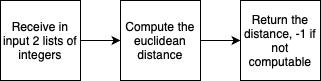

The diagram above was exported from draw.io. Its source (the exported page's mxGraphModel, read from the mxfile embedded in the PNG):
<mxGraphModel dx="1050" dy="627" grid="1" gridSize="10" guides="1" tooltips="1" connect="1" arrows="1" fold="1" page="1" pageScale="1" pageWidth="827" pageHeight="1169" background="#ffffff" math="0" shadow="0">
  <root>
    <mxCell id="0" />
    <mxCell id="1" parent="0" />
    <mxCell id="pkoyU2fwOPBfZemE1w7x-363" style="edgeStyle=orthogonalEdgeStyle;rounded=0;orthogonalLoop=1;jettySize=auto;html=1;exitX=1;exitY=0.5;exitDx=0;exitDy=0;entryX=0;entryY=0.5;entryDx=0;entryDy=0;" edge="1" parent="1" source="pkoyU2fwOPBfZemE1w7x-359" target="pkoyU2fwOPBfZemE1w7x-360">
      <mxGeometry relative="1" as="geometry" />
    </mxCell>
    <mxCell id="pkoyU2fwOPBfZemE1w7x-359" value="Receive in input 2 lists of integers" style="whiteSpace=wrap;html=1;aspect=fixed;" vertex="1" parent="1">
      <mxGeometry x="190" y="190" width="80" height="80" as="geometry" />
    </mxCell>
    <mxCell id="pkoyU2fwOPBfZemE1w7x-381" style="edgeStyle=orthogonalEdgeStyle;rounded=0;orthogonalLoop=1;jettySize=auto;html=1;exitX=1;exitY=0.5;exitDx=0;exitDy=0;entryX=0;entryY=0.5;entryDx=0;entryDy=0;" edge="1" parent="1" source="pkoyU2fwOPBfZemE1w7x-360" target="pkoyU2fwOPBfZemE1w7x-380">
      <mxGeometry relative="1" as="geometry" />
    </mxCell>
    <mxCell id="pkoyU2fwOPBfZemE1w7x-360" value="Compute the euclidean distance" style="whiteSpace=wrap;html=1;aspect=fixed;fontSize=12;" vertex="1" parent="1">
      <mxGeometry x="310" y="190" width="80" height="80" as="geometry" />
    </mxCell>
    <mxCell id="pkoyU2fwOPBfZemE1w7x-380" value="Return the distance, -1 if not computable" style="whiteSpace=wrap;html=1;aspect=fixed;fontSize=12;" vertex="1" parent="1">
      <mxGeometry x="430" y="190" width="80" height="80" as="geometry" />
    </mxCell>
  </root>
</mxGraphModel>